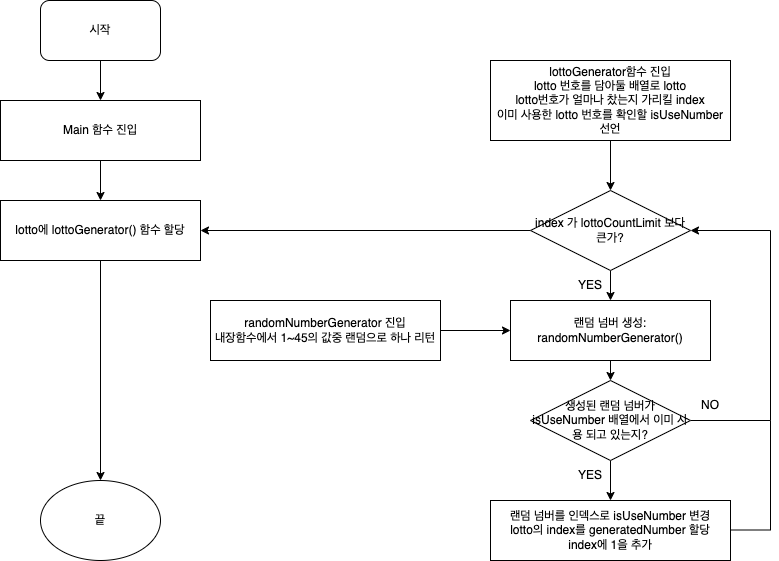

The diagram above was exported from draw.io. Its source (the exported page's mxGraphModel, read from the mxfile embedded in the PNG):
<mxGraphModel dx="1426" dy="769" grid="1" gridSize="10" guides="1" tooltips="1" connect="1" arrows="1" fold="1" page="1" pageScale="1" pageWidth="827" pageHeight="1169" math="0" shadow="0">
  <root>
    <mxCell id="WIyWlLk6GJQsqaUBKTNV-0" />
    <mxCell id="WIyWlLk6GJQsqaUBKTNV-1" parent="WIyWlLk6GJQsqaUBKTNV-0" />
    <mxCell id="YH8B20K2xNmAqK5AWsLS-7" style="edgeStyle=orthogonalEdgeStyle;rounded=0;orthogonalLoop=1;jettySize=auto;html=1;exitX=0.5;exitY=1;exitDx=0;exitDy=0;entryX=0.5;entryY=0;entryDx=0;entryDy=0;" edge="1" parent="WIyWlLk6GJQsqaUBKTNV-1" source="YH8B20K2xNmAqK5AWsLS-0" target="YH8B20K2xNmAqK5AWsLS-1">
      <mxGeometry relative="1" as="geometry" />
    </mxCell>
    <mxCell id="YH8B20K2xNmAqK5AWsLS-0" value="시작" style="rounded=1;whiteSpace=wrap;html=1;" vertex="1" parent="WIyWlLk6GJQsqaUBKTNV-1">
      <mxGeometry x="68" y="160" width="120" height="60" as="geometry" />
    </mxCell>
    <mxCell id="YH8B20K2xNmAqK5AWsLS-8" style="edgeStyle=orthogonalEdgeStyle;rounded=0;orthogonalLoop=1;jettySize=auto;html=1;exitX=0.5;exitY=1;exitDx=0;exitDy=0;entryX=0.5;entryY=0;entryDx=0;entryDy=0;" edge="1" parent="WIyWlLk6GJQsqaUBKTNV-1" source="YH8B20K2xNmAqK5AWsLS-1" target="YH8B20K2xNmAqK5AWsLS-2">
      <mxGeometry relative="1" as="geometry" />
    </mxCell>
    <mxCell id="YH8B20K2xNmAqK5AWsLS-1" value="Main 함수 진입" style="rounded=0;whiteSpace=wrap;html=1;" vertex="1" parent="WIyWlLk6GJQsqaUBKTNV-1">
      <mxGeometry x="28" y="260" width="200" height="60" as="geometry" />
    </mxCell>
    <mxCell id="YH8B20K2xNmAqK5AWsLS-10" style="edgeStyle=orthogonalEdgeStyle;rounded=0;orthogonalLoop=1;jettySize=auto;html=1;exitX=0.5;exitY=1;exitDx=0;exitDy=0;entryX=0.5;entryY=0;entryDx=0;entryDy=0;" edge="1" parent="WIyWlLk6GJQsqaUBKTNV-1" source="YH8B20K2xNmAqK5AWsLS-2" target="YH8B20K2xNmAqK5AWsLS-9">
      <mxGeometry relative="1" as="geometry" />
    </mxCell>
    <mxCell id="YH8B20K2xNmAqK5AWsLS-2" value="lotto에 lottoGenerator() 함수 할당" style="rounded=0;whiteSpace=wrap;html=1;" vertex="1" parent="WIyWlLk6GJQsqaUBKTNV-1">
      <mxGeometry x="28" y="360" width="200" height="60" as="geometry" />
    </mxCell>
    <mxCell id="YH8B20K2xNmAqK5AWsLS-3" value="" style="endArrow=classic;html=1;rounded=0;entryX=1;entryY=0.5;entryDx=0;entryDy=0;" edge="1" parent="WIyWlLk6GJQsqaUBKTNV-1" target="YH8B20K2xNmAqK5AWsLS-12">
      <mxGeometry width="50" height="50" relative="1" as="geometry">
        <mxPoint x="798" y="390" as="sourcePoint" />
        <mxPoint x="758" y="340" as="targetPoint" />
      </mxGeometry>
    </mxCell>
    <mxCell id="YH8B20K2xNmAqK5AWsLS-4" value="" style="endArrow=none;html=1;rounded=0;" edge="1" parent="WIyWlLk6GJQsqaUBKTNV-1">
      <mxGeometry width="50" height="50" relative="1" as="geometry">
        <mxPoint x="798" y="390" as="sourcePoint" />
        <mxPoint x="798" y="580" as="targetPoint" />
      </mxGeometry>
    </mxCell>
    <mxCell id="YH8B20K2xNmAqK5AWsLS-6" value="" style="endArrow=none;html=1;rounded=0;" edge="1" parent="WIyWlLk6GJQsqaUBKTNV-1">
      <mxGeometry width="50" height="50" relative="1" as="geometry">
        <mxPoint x="718" y="580" as="sourcePoint" />
        <mxPoint x="798" y="580" as="targetPoint" />
      </mxGeometry>
    </mxCell>
    <mxCell id="YH8B20K2xNmAqK5AWsLS-9" value="끝" style="ellipse;whiteSpace=wrap;html=1;" vertex="1" parent="WIyWlLk6GJQsqaUBKTNV-1">
      <mxGeometry x="68" y="640" width="120" height="80" as="geometry" />
    </mxCell>
    <mxCell id="YH8B20K2xNmAqK5AWsLS-24" style="edgeStyle=orthogonalEdgeStyle;rounded=0;orthogonalLoop=1;jettySize=auto;html=1;exitX=0.5;exitY=1;exitDx=0;exitDy=0;entryX=0.5;entryY=0;entryDx=0;entryDy=0;" edge="1" parent="WIyWlLk6GJQsqaUBKTNV-1" source="YH8B20K2xNmAqK5AWsLS-11" target="YH8B20K2xNmAqK5AWsLS-12">
      <mxGeometry relative="1" as="geometry" />
    </mxCell>
    <mxCell id="YH8B20K2xNmAqK5AWsLS-11" value="lottoGenerator함수 진입&lt;br&gt;lotto 번호를 담아둘 배열로 lotto&lt;br&gt;lotto번호가 얼마나 찼는지 가리킬 index&lt;br&gt;이미 사용한 lotto 번호를 확인할 isUseNumber&lt;br&gt;선언" style="rounded=0;whiteSpace=wrap;html=1;" vertex="1" parent="WIyWlLk6GJQsqaUBKTNV-1">
      <mxGeometry x="518" y="220" width="240" height="80" as="geometry" />
    </mxCell>
    <mxCell id="YH8B20K2xNmAqK5AWsLS-15" style="edgeStyle=orthogonalEdgeStyle;rounded=0;orthogonalLoop=1;jettySize=auto;html=1;exitX=0.5;exitY=1;exitDx=0;exitDy=0;entryX=0.5;entryY=0;entryDx=0;entryDy=0;" edge="1" parent="WIyWlLk6GJQsqaUBKTNV-1" source="YH8B20K2xNmAqK5AWsLS-12" target="YH8B20K2xNmAqK5AWsLS-14">
      <mxGeometry relative="1" as="geometry" />
    </mxCell>
    <mxCell id="YH8B20K2xNmAqK5AWsLS-29" style="edgeStyle=orthogonalEdgeStyle;rounded=0;orthogonalLoop=1;jettySize=auto;html=1;exitX=0;exitY=0.5;exitDx=0;exitDy=0;entryX=1;entryY=0.5;entryDx=0;entryDy=0;" edge="1" parent="WIyWlLk6GJQsqaUBKTNV-1" source="YH8B20K2xNmAqK5AWsLS-12" target="YH8B20K2xNmAqK5AWsLS-2">
      <mxGeometry relative="1" as="geometry" />
    </mxCell>
    <mxCell id="YH8B20K2xNmAqK5AWsLS-12" value="index 가 lottoCountLimit 보다 큰가?" style="rhombus;whiteSpace=wrap;html=1;" vertex="1" parent="WIyWlLk6GJQsqaUBKTNV-1">
      <mxGeometry x="558" y="350" width="160" height="80" as="geometry" />
    </mxCell>
    <mxCell id="YH8B20K2xNmAqK5AWsLS-19" style="edgeStyle=orthogonalEdgeStyle;rounded=0;orthogonalLoop=1;jettySize=auto;html=1;exitX=0.5;exitY=1;exitDx=0;exitDy=0;entryX=0.5;entryY=0;entryDx=0;entryDy=0;" edge="1" parent="WIyWlLk6GJQsqaUBKTNV-1" source="YH8B20K2xNmAqK5AWsLS-14" target="YH8B20K2xNmAqK5AWsLS-18">
      <mxGeometry relative="1" as="geometry" />
    </mxCell>
    <mxCell id="YH8B20K2xNmAqK5AWsLS-14" value="랜덤 넘버 생성: randomNumberGenerator()" style="rounded=0;whiteSpace=wrap;html=1;" vertex="1" parent="WIyWlLk6GJQsqaUBKTNV-1">
      <mxGeometry x="538" y="460" width="200" height="60" as="geometry" />
    </mxCell>
    <mxCell id="YH8B20K2xNmAqK5AWsLS-16" value="YES" style="text;html=1;strokeColor=none;fillColor=none;align=center;verticalAlign=middle;whiteSpace=wrap;rounded=0;" vertex="1" parent="WIyWlLk6GJQsqaUBKTNV-1">
      <mxGeometry x="588" y="430" width="60" height="30" as="geometry" />
    </mxCell>
    <mxCell id="YH8B20K2xNmAqK5AWsLS-22" style="edgeStyle=orthogonalEdgeStyle;rounded=0;orthogonalLoop=1;jettySize=auto;html=1;exitX=0.5;exitY=1;exitDx=0;exitDy=0;entryX=0.5;entryY=0;entryDx=0;entryDy=0;" edge="1" parent="WIyWlLk6GJQsqaUBKTNV-1" source="YH8B20K2xNmAqK5AWsLS-18" target="YH8B20K2xNmAqK5AWsLS-21">
      <mxGeometry relative="1" as="geometry" />
    </mxCell>
    <mxCell id="YH8B20K2xNmAqK5AWsLS-18" value="생성된 랜덤 넘버가 isUseNumber 배열에서 이미 사용 되고 있는지?" style="rhombus;whiteSpace=wrap;html=1;" vertex="1" parent="WIyWlLk6GJQsqaUBKTNV-1">
      <mxGeometry x="558" y="540" width="160" height="80" as="geometry" />
    </mxCell>
    <mxCell id="YH8B20K2xNmAqK5AWsLS-20" value="NO" style="text;html=1;strokeColor=none;fillColor=none;align=center;verticalAlign=middle;whiteSpace=wrap;rounded=0;" vertex="1" parent="WIyWlLk6GJQsqaUBKTNV-1">
      <mxGeometry x="708" y="550" width="60" height="30" as="geometry" />
    </mxCell>
    <mxCell id="YH8B20K2xNmAqK5AWsLS-21" value="랜덤 넘버를 인덱스로 isUseNumber 변경&lt;br&gt;lotto의 index를 generatedNumber 할당&lt;br&gt;index에 1을 추가" style="rounded=0;whiteSpace=wrap;html=1;" vertex="1" parent="WIyWlLk6GJQsqaUBKTNV-1">
      <mxGeometry x="518" y="660" width="240" height="60" as="geometry" />
    </mxCell>
    <mxCell id="YH8B20K2xNmAqK5AWsLS-23" value="YES" style="text;html=1;strokeColor=none;fillColor=none;align=center;verticalAlign=middle;whiteSpace=wrap;rounded=0;" vertex="1" parent="WIyWlLk6GJQsqaUBKTNV-1">
      <mxGeometry x="588" y="620" width="60" height="30" as="geometry" />
    </mxCell>
    <mxCell id="YH8B20K2xNmAqK5AWsLS-25" value="" style="endArrow=none;html=1;rounded=0;" edge="1" parent="WIyWlLk6GJQsqaUBKTNV-1">
      <mxGeometry width="50" height="50" relative="1" as="geometry">
        <mxPoint x="758" y="689.5" as="sourcePoint" />
        <mxPoint x="798" y="689.5" as="targetPoint" />
      </mxGeometry>
    </mxCell>
    <mxCell id="YH8B20K2xNmAqK5AWsLS-26" value="" style="endArrow=none;html=1;rounded=0;" edge="1" parent="WIyWlLk6GJQsqaUBKTNV-1">
      <mxGeometry width="50" height="50" relative="1" as="geometry">
        <mxPoint x="798" y="580" as="sourcePoint" />
        <mxPoint x="798" y="689.5" as="targetPoint" />
      </mxGeometry>
    </mxCell>
    <mxCell id="YH8B20K2xNmAqK5AWsLS-32" style="edgeStyle=orthogonalEdgeStyle;rounded=0;orthogonalLoop=1;jettySize=auto;html=1;exitX=1;exitY=0.5;exitDx=0;exitDy=0;entryX=0;entryY=0.5;entryDx=0;entryDy=0;" edge="1" parent="WIyWlLk6GJQsqaUBKTNV-1" source="YH8B20K2xNmAqK5AWsLS-30" target="YH8B20K2xNmAqK5AWsLS-14">
      <mxGeometry relative="1" as="geometry" />
    </mxCell>
    <mxCell id="YH8B20K2xNmAqK5AWsLS-30" value="randomNumberGenerator 진입&lt;br&gt;내장함수에서 1~45의 값중 랜덤으로 하나 리턴" style="rounded=0;whiteSpace=wrap;html=1;" vertex="1" parent="WIyWlLk6GJQsqaUBKTNV-1">
      <mxGeometry x="238" y="460" width="230" height="60" as="geometry" />
    </mxCell>
  </root>
</mxGraphModel>